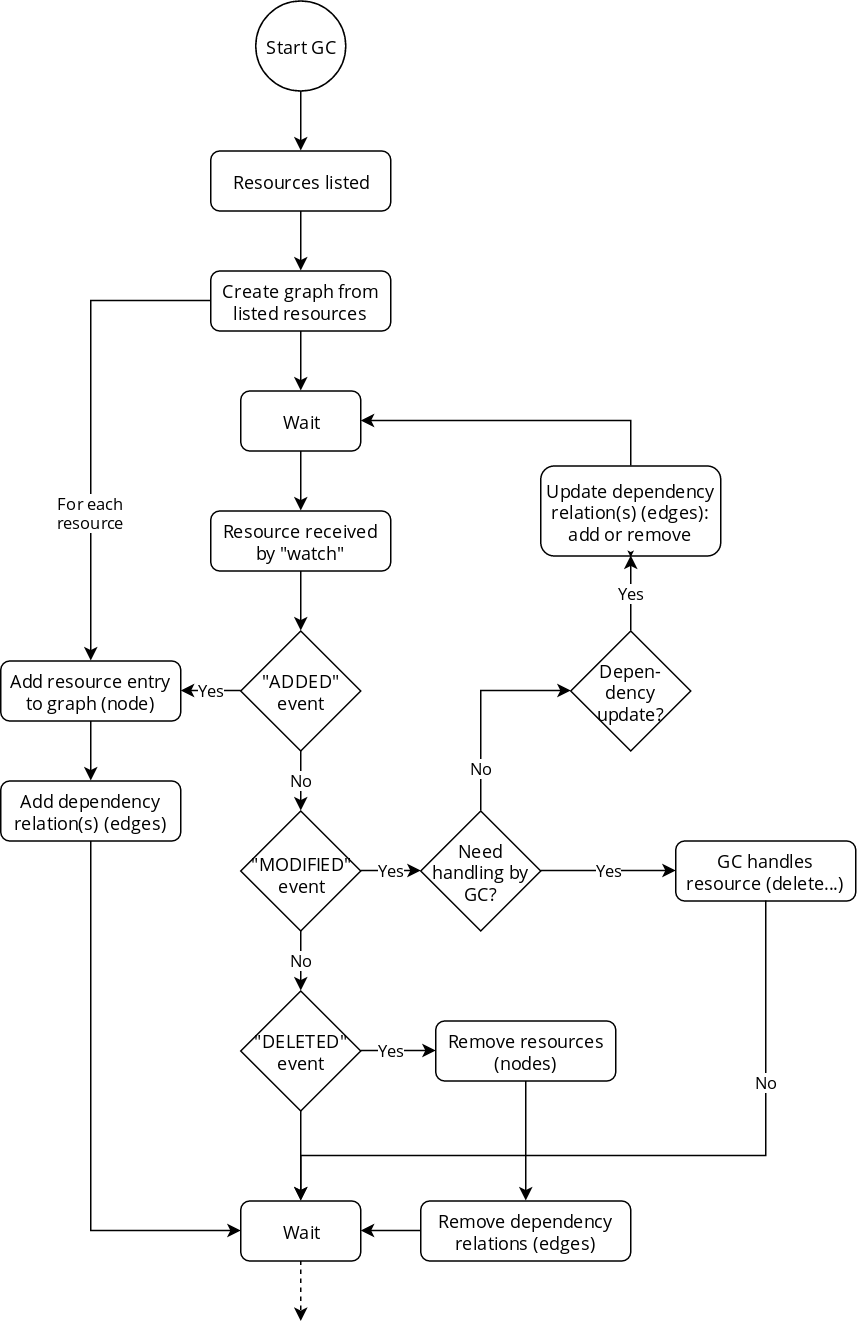

The diagram above was exported from draw.io. Its source (the exported page's mxGraphModel, read from the mxfile embedded in the PNG):
<mxGraphModel dx="640" dy="962" grid="1" gridSize="10" guides="1" tooltips="1" connect="1" arrows="1" fold="1" page="1" pageScale="1" pageWidth="850" pageHeight="1100" math="0" shadow="0">
  <root>
    <mxCell id="0" />
    <mxCell id="1" parent="0" />
    <mxCell id="yjt2MkD7B45UE2urxFOM-16" style="edgeStyle=orthogonalEdgeStyle;rounded=0;orthogonalLoop=1;jettySize=auto;html=1;exitX=0.5;exitY=1;exitDx=0;exitDy=0;entryX=0.5;entryY=0;entryDx=0;entryDy=0;fontFamily=Open Sans;" edge="1" parent="1" source="yjt2MkD7B45UE2urxFOM-1" target="yjt2MkD7B45UE2urxFOM-12">
      <mxGeometry relative="1" as="geometry" />
    </mxCell>
    <mxCell id="yjt2MkD7B45UE2urxFOM-1" value="Start GC" style="ellipse;whiteSpace=wrap;html=1;aspect=fixed;fontFamily=Open Sans;" vertex="1" parent="1">
      <mxGeometry x="290" y="20" width="60" height="60" as="geometry" />
    </mxCell>
    <mxCell id="yjt2MkD7B45UE2urxFOM-5" value="No" style="edgeStyle=orthogonalEdgeStyle;rounded=0;orthogonalLoop=1;jettySize=auto;html=1;exitX=0.5;exitY=1;exitDx=0;exitDy=0;entryX=0.5;entryY=0;entryDx=0;entryDy=0;fontFamily=Open Sans;" edge="1" parent="1" source="yjt2MkD7B45UE2urxFOM-2" target="yjt2MkD7B45UE2urxFOM-3">
      <mxGeometry relative="1" as="geometry" />
    </mxCell>
    <mxCell id="yjt2MkD7B45UE2urxFOM-21" value="Yes" style="edgeStyle=orthogonalEdgeStyle;rounded=0;orthogonalLoop=1;jettySize=auto;html=1;exitX=0;exitY=0.5;exitDx=0;exitDy=0;entryX=1;entryY=0.5;entryDx=0;entryDy=0;fontFamily=Open Sans;" edge="1" parent="1" source="yjt2MkD7B45UE2urxFOM-2" target="yjt2MkD7B45UE2urxFOM-20">
      <mxGeometry relative="1" as="geometry" />
    </mxCell>
    <mxCell id="yjt2MkD7B45UE2urxFOM-2" value="&lt;div&gt;&quot;ADDED&quot;&lt;/div&gt;&lt;div&gt;event&lt;br&gt;&lt;/div&gt;" style="rhombus;whiteSpace=wrap;html=1;fontFamily=Open Sans;" vertex="1" parent="1">
      <mxGeometry x="280" y="440" width="80" height="80" as="geometry" />
    </mxCell>
    <mxCell id="yjt2MkD7B45UE2urxFOM-6" value="No" style="edgeStyle=orthogonalEdgeStyle;rounded=0;orthogonalLoop=1;jettySize=auto;html=1;exitX=0.5;exitY=1;exitDx=0;exitDy=0;entryX=0.5;entryY=0;entryDx=0;entryDy=0;fontFamily=Open Sans;" edge="1" parent="1" source="yjt2MkD7B45UE2urxFOM-3" target="yjt2MkD7B45UE2urxFOM-4">
      <mxGeometry relative="1" as="geometry" />
    </mxCell>
    <mxCell id="yjt2MkD7B45UE2urxFOM-13" value="Yes" style="edgeStyle=orthogonalEdgeStyle;rounded=0;orthogonalLoop=1;jettySize=auto;html=1;exitX=1;exitY=0.5;exitDx=0;exitDy=0;entryX=0;entryY=0.5;entryDx=0;entryDy=0;fontFamily=Open Sans;" edge="1" parent="1" source="yjt2MkD7B45UE2urxFOM-3" target="yjt2MkD7B45UE2urxFOM-9">
      <mxGeometry relative="1" as="geometry" />
    </mxCell>
    <mxCell id="yjt2MkD7B45UE2urxFOM-3" value="&lt;div&gt;&quot;MODIFIED&quot;&lt;/div&gt;&lt;div&gt;event&lt;br&gt;&lt;/div&gt;" style="rhombus;whiteSpace=wrap;html=1;fontFamily=Open Sans;spacingTop=6;" vertex="1" parent="1">
      <mxGeometry x="280" y="560" width="80" height="80" as="geometry" />
    </mxCell>
    <mxCell id="yjt2MkD7B45UE2urxFOM-41" value="Yes" style="edgeStyle=orthogonalEdgeStyle;rounded=0;orthogonalLoop=1;jettySize=auto;html=1;exitX=1;exitY=0.5;exitDx=0;exitDy=0;entryX=0;entryY=0.5;entryDx=0;entryDy=0;fontFamily=Open Sans;" edge="1" parent="1" source="yjt2MkD7B45UE2urxFOM-4" target="yjt2MkD7B45UE2urxFOM-38">
      <mxGeometry x="-0.2" relative="1" as="geometry">
        <mxPoint as="offset" />
      </mxGeometry>
    </mxCell>
    <mxCell id="yjt2MkD7B45UE2urxFOM-51" style="edgeStyle=orthogonalEdgeStyle;rounded=0;orthogonalLoop=1;jettySize=auto;html=1;exitX=0.5;exitY=1;exitDx=0;exitDy=0;entryX=0.5;entryY=0;entryDx=0;entryDy=0;fontFamily=Open Sans;" edge="1" parent="1" source="yjt2MkD7B45UE2urxFOM-4" target="yjt2MkD7B45UE2urxFOM-50">
      <mxGeometry relative="1" as="geometry" />
    </mxCell>
    <mxCell id="yjt2MkD7B45UE2urxFOM-4" value="&lt;div&gt;&quot;DELETED&quot;&lt;/div&gt;&lt;div&gt;event&lt;br&gt;&lt;/div&gt;" style="rhombus;whiteSpace=wrap;html=1;fontFamily=Open Sans;" vertex="1" parent="1">
      <mxGeometry x="280" y="680" width="80" height="80" as="geometry" />
    </mxCell>
    <mxCell id="yjt2MkD7B45UE2urxFOM-15" value="Yes" style="edgeStyle=orthogonalEdgeStyle;rounded=0;orthogonalLoop=1;jettySize=auto;html=1;exitX=1;exitY=0.5;exitDx=0;exitDy=0;entryX=0;entryY=0.5;entryDx=0;entryDy=0;fontFamily=Open Sans;" edge="1" parent="1" source="yjt2MkD7B45UE2urxFOM-9" target="yjt2MkD7B45UE2urxFOM-14">
      <mxGeometry relative="1" as="geometry">
        <mxPoint as="offset" />
      </mxGeometry>
    </mxCell>
    <mxCell id="yjt2MkD7B45UE2urxFOM-26" value="No" style="edgeStyle=orthogonalEdgeStyle;rounded=0;orthogonalLoop=1;jettySize=auto;html=1;exitX=0.5;exitY=0;exitDx=0;exitDy=0;entryX=0;entryY=0.5;entryDx=0;entryDy=0;fontFamily=Open Sans;" edge="1" parent="1" source="yjt2MkD7B45UE2urxFOM-9" target="yjt2MkD7B45UE2urxFOM-27">
      <mxGeometry x="-0.5972" relative="1" as="geometry">
        <mxPoint x="480.344827586207" y="690.2068965517242" as="targetPoint" />
        <mxPoint as="offset" />
      </mxGeometry>
    </mxCell>
    <mxCell id="yjt2MkD7B45UE2urxFOM-9" value="Need handling by GC?" style="rhombus;whiteSpace=wrap;html=1;fontFamily=Open Sans;" vertex="1" parent="1">
      <mxGeometry x="400" y="560" width="80" height="80" as="geometry" />
    </mxCell>
    <mxCell id="yjt2MkD7B45UE2urxFOM-11" style="edgeStyle=orthogonalEdgeStyle;rounded=0;orthogonalLoop=1;jettySize=auto;html=1;exitX=0.5;exitY=1;exitDx=0;exitDy=0;entryX=0.5;entryY=0;entryDx=0;entryDy=0;fontFamily=Open Sans;" edge="1" parent="1" source="yjt2MkD7B45UE2urxFOM-10" target="yjt2MkD7B45UE2urxFOM-2">
      <mxGeometry relative="1" as="geometry" />
    </mxCell>
    <mxCell id="yjt2MkD7B45UE2urxFOM-10" value="Resource received by &quot;watch&quot;" style="rounded=1;whiteSpace=wrap;html=1;fontFamily=Open Sans;" vertex="1" parent="1">
      <mxGeometry x="260" y="360" width="120" height="40" as="geometry" />
    </mxCell>
    <mxCell id="yjt2MkD7B45UE2urxFOM-18" style="edgeStyle=orthogonalEdgeStyle;rounded=0;orthogonalLoop=1;jettySize=auto;html=1;exitX=0.5;exitY=1;exitDx=0;exitDy=0;entryX=0.5;entryY=0;entryDx=0;entryDy=0;fontFamily=Open Sans;" edge="1" parent="1" source="yjt2MkD7B45UE2urxFOM-12" target="yjt2MkD7B45UE2urxFOM-17">
      <mxGeometry relative="1" as="geometry" />
    </mxCell>
    <mxCell id="yjt2MkD7B45UE2urxFOM-12" value="Resources listed" style="rounded=1;whiteSpace=wrap;html=1;fontFamily=Open Sans;" vertex="1" parent="1">
      <mxGeometry x="260" y="120" width="120" height="40" as="geometry" />
    </mxCell>
    <mxCell id="yjt2MkD7B45UE2urxFOM-14" value="GC handles resource (delete...)" style="rounded=1;whiteSpace=wrap;html=1;fontFamily=Open Sans;spacing=4;" vertex="1" parent="1">
      <mxGeometry x="570" y="580" width="120" height="40" as="geometry" />
    </mxCell>
    <mxCell id="yjt2MkD7B45UE2urxFOM-23" value="&lt;div&gt;For each&lt;/div&gt;&lt;div&gt;resource&lt;/div&gt;" style="edgeStyle=orthogonalEdgeStyle;rounded=0;orthogonalLoop=1;jettySize=auto;html=1;exitX=0;exitY=0.5;exitDx=0;exitDy=0;entryX=0.5;entryY=0;entryDx=0;entryDy=0;fontFamily=Open Sans;" edge="1" parent="1" source="yjt2MkD7B45UE2urxFOM-17" target="yjt2MkD7B45UE2urxFOM-20">
      <mxGeometry x="0.3846" relative="1" as="geometry">
        <mxPoint as="offset" />
      </mxGeometry>
    </mxCell>
    <mxCell id="yjt2MkD7B45UE2urxFOM-35" style="edgeStyle=orthogonalEdgeStyle;rounded=0;orthogonalLoop=1;jettySize=auto;html=1;exitX=0.5;exitY=1;exitDx=0;exitDy=0;entryX=0.5;entryY=0;entryDx=0;entryDy=0;fontFamily=Open Sans;" edge="1" parent="1" source="yjt2MkD7B45UE2urxFOM-17" target="yjt2MkD7B45UE2urxFOM-32">
      <mxGeometry relative="1" as="geometry" />
    </mxCell>
    <mxCell id="yjt2MkD7B45UE2urxFOM-17" value="Create graph from listed resources" style="rounded=1;whiteSpace=wrap;html=1;fontFamily=Open Sans;" vertex="1" parent="1">
      <mxGeometry x="260" y="200" width="120" height="40" as="geometry" />
    </mxCell>
    <mxCell id="yjt2MkD7B45UE2urxFOM-24" style="edgeStyle=orthogonalEdgeStyle;rounded=0;orthogonalLoop=1;jettySize=auto;html=1;exitX=0.5;exitY=1;exitDx=0;exitDy=0;entryX=0.5;entryY=0;entryDx=0;entryDy=0;fontFamily=Open Sans;" edge="1" parent="1" source="yjt2MkD7B45UE2urxFOM-20" target="yjt2MkD7B45UE2urxFOM-22">
      <mxGeometry relative="1" as="geometry" />
    </mxCell>
    <mxCell id="yjt2MkD7B45UE2urxFOM-20" value="Add resource entry to graph (node)" style="rounded=1;whiteSpace=wrap;html=1;fontFamily=Open Sans;spacing=4;" vertex="1" parent="1">
      <mxGeometry x="120" y="460" width="120" height="40" as="geometry" />
    </mxCell>
    <mxCell id="yjt2MkD7B45UE2urxFOM-53" style="edgeStyle=orthogonalEdgeStyle;rounded=0;orthogonalLoop=1;jettySize=auto;html=1;exitX=0.5;exitY=1;exitDx=0;exitDy=0;entryX=0;entryY=0.5;entryDx=0;entryDy=0;fontFamily=Open Sans;" edge="1" parent="1" source="yjt2MkD7B45UE2urxFOM-22" target="yjt2MkD7B45UE2urxFOM-50">
      <mxGeometry relative="1" as="geometry" />
    </mxCell>
    <mxCell id="yjt2MkD7B45UE2urxFOM-22" value="Add dependency relation(s) (edges)" style="rounded=1;whiteSpace=wrap;html=1;fontFamily=Open Sans;spacing=4;" vertex="1" parent="1">
      <mxGeometry x="120" y="540" width="120" height="40" as="geometry" />
    </mxCell>
    <mxCell id="yjt2MkD7B45UE2urxFOM-29" value="Yes" style="edgeStyle=orthogonalEdgeStyle;rounded=0;orthogonalLoop=1;jettySize=auto;html=1;exitX=0.5;exitY=0;exitDx=0;exitDy=0;entryX=0.5;entryY=1;entryDx=0;entryDy=0;fontFamily=Open Sans;" edge="1" parent="1" source="yjt2MkD7B45UE2urxFOM-27" target="yjt2MkD7B45UE2urxFOM-28">
      <mxGeometry relative="1" as="geometry" />
    </mxCell>
    <mxCell id="yjt2MkD7B45UE2urxFOM-27" value="&lt;div&gt;Depen-&lt;/div&gt;&lt;div&gt;dency update?&lt;/div&gt;" style="rhombus;whiteSpace=wrap;html=1;fontFamily=Open Sans;" vertex="1" parent="1">
      <mxGeometry x="500" y="440" width="80" height="80" as="geometry" />
    </mxCell>
    <mxCell id="yjt2MkD7B45UE2urxFOM-47" style="edgeStyle=orthogonalEdgeStyle;rounded=0;orthogonalLoop=1;jettySize=auto;html=1;exitX=0.5;exitY=0;exitDx=0;exitDy=0;entryX=1;entryY=0.5;entryDx=0;entryDy=0;fontFamily=Open Sans;" edge="1" parent="1" source="yjt2MkD7B45UE2urxFOM-28" target="yjt2MkD7B45UE2urxFOM-32">
      <mxGeometry relative="1" as="geometry" />
    </mxCell>
    <mxCell id="yjt2MkD7B45UE2urxFOM-28" value="&lt;div&gt;Update dependency relation(s) (edges):&lt;/div&gt;&lt;div&gt;add or remove&lt;br&gt;&lt;/div&gt;" style="rounded=1;whiteSpace=wrap;html=1;fontFamily=Open Sans;spacing=2;" vertex="1" parent="1">
      <mxGeometry x="480" y="330" width="120" height="60" as="geometry" />
    </mxCell>
    <mxCell id="yjt2MkD7B45UE2urxFOM-34" style="edgeStyle=orthogonalEdgeStyle;rounded=0;orthogonalLoop=1;jettySize=auto;html=1;exitX=0.5;exitY=1;exitDx=0;exitDy=0;entryX=0.5;entryY=0;entryDx=0;entryDy=0;fontFamily=Open Sans;" edge="1" parent="1" source="yjt2MkD7B45UE2urxFOM-32" target="yjt2MkD7B45UE2urxFOM-10">
      <mxGeometry relative="1" as="geometry">
        <Array as="points">
          <mxPoint x="320" y="350" />
          <mxPoint x="320" y="350" />
        </Array>
      </mxGeometry>
    </mxCell>
    <mxCell id="yjt2MkD7B45UE2urxFOM-32" value="Wait" style="rounded=1;whiteSpace=wrap;html=1;fontFamily=Open Sans;" vertex="1" parent="1">
      <mxGeometry x="280" y="280" width="80" height="40" as="geometry" />
    </mxCell>
    <mxCell id="yjt2MkD7B45UE2urxFOM-40" style="edgeStyle=orthogonalEdgeStyle;rounded=0;orthogonalLoop=1;jettySize=auto;html=1;exitX=0.5;exitY=1;exitDx=0;exitDy=0;entryX=0.5;entryY=0;entryDx=0;entryDy=0;fontFamily=Open Sans;" edge="1" parent="1" source="yjt2MkD7B45UE2urxFOM-38" target="yjt2MkD7B45UE2urxFOM-39">
      <mxGeometry relative="1" as="geometry" />
    </mxCell>
    <mxCell id="yjt2MkD7B45UE2urxFOM-38" value="&lt;div&gt;Remove resources&lt;/div&gt;&lt;div&gt;(nodes)&lt;/div&gt;" style="rounded=1;whiteSpace=wrap;html=1;fontFamily=Open Sans;spacing=4;" vertex="1" parent="1">
      <mxGeometry x="410" y="700" width="120" height="40" as="geometry" />
    </mxCell>
    <mxCell id="yjt2MkD7B45UE2urxFOM-43" style="edgeStyle=orthogonalEdgeStyle;rounded=0;orthogonalLoop=1;jettySize=auto;html=1;exitX=0;exitY=0.5;exitDx=0;exitDy=0;fontFamily=Open Sans;entryX=1;entryY=0.5;entryDx=0;entryDy=0;" edge="1" parent="1" source="yjt2MkD7B45UE2urxFOM-39" target="yjt2MkD7B45UE2urxFOM-50">
      <mxGeometry relative="1" as="geometry">
        <mxPoint x="280" y="300" as="targetPoint" />
        <Array as="points">
          <mxPoint x="390" y="840" />
          <mxPoint x="390" y="840" />
        </Array>
      </mxGeometry>
    </mxCell>
    <mxCell id="yjt2MkD7B45UE2urxFOM-39" value="Remove dependency relations (edges)" style="rounded=1;whiteSpace=wrap;html=1;fontFamily=Open Sans;spacing=4;" vertex="1" parent="1">
      <mxGeometry x="400" y="820" width="140" height="40" as="geometry" />
    </mxCell>
    <mxCell id="yjt2MkD7B45UE2urxFOM-42" style="edgeStyle=orthogonalEdgeStyle;rounded=0;orthogonalLoop=1;jettySize=auto;html=1;exitX=0.5;exitY=1;exitDx=0;exitDy=0;fontFamily=Open Sans;" edge="1" parent="1" source="yjt2MkD7B45UE2urxFOM-28" target="yjt2MkD7B45UE2urxFOM-28">
      <mxGeometry relative="1" as="geometry" />
    </mxCell>
    <mxCell id="yjt2MkD7B45UE2urxFOM-55" value="No" style="edgeStyle=orthogonalEdgeStyle;rounded=0;orthogonalLoop=1;jettySize=auto;html=1;exitX=0.5;exitY=1;exitDx=0;exitDy=0;entryX=0.5;entryY=0;entryDx=0;entryDy=0;fontFamily=Open Sans;" edge="1" parent="1" source="yjt2MkD7B45UE2urxFOM-14" target="yjt2MkD7B45UE2urxFOM-50">
      <mxGeometry x="-0.5271" relative="1" as="geometry">
        <mxPoint x="630" y="769.6666666666667" as="sourcePoint" />
        <Array as="points">
          <mxPoint x="630" y="790" />
          <mxPoint x="320" y="790" />
        </Array>
        <mxPoint as="offset" />
      </mxGeometry>
    </mxCell>
    <mxCell id="yjt2MkD7B45UE2urxFOM-52" style="edgeStyle=orthogonalEdgeStyle;rounded=0;orthogonalLoop=1;jettySize=auto;html=1;exitX=0.5;exitY=1;exitDx=0;exitDy=0;fontFamily=Open Sans;dashed=1;" edge="1" parent="1" source="yjt2MkD7B45UE2urxFOM-50">
      <mxGeometry relative="1" as="geometry">
        <mxPoint x="320" y="900" as="targetPoint" />
      </mxGeometry>
    </mxCell>
    <mxCell id="yjt2MkD7B45UE2urxFOM-50" value="Wait" style="rounded=1;whiteSpace=wrap;html=1;fontFamily=Open Sans;" vertex="1" parent="1">
      <mxGeometry x="280" y="820" width="80" height="40" as="geometry" />
    </mxCell>
  </root>
</mxGraphModel>